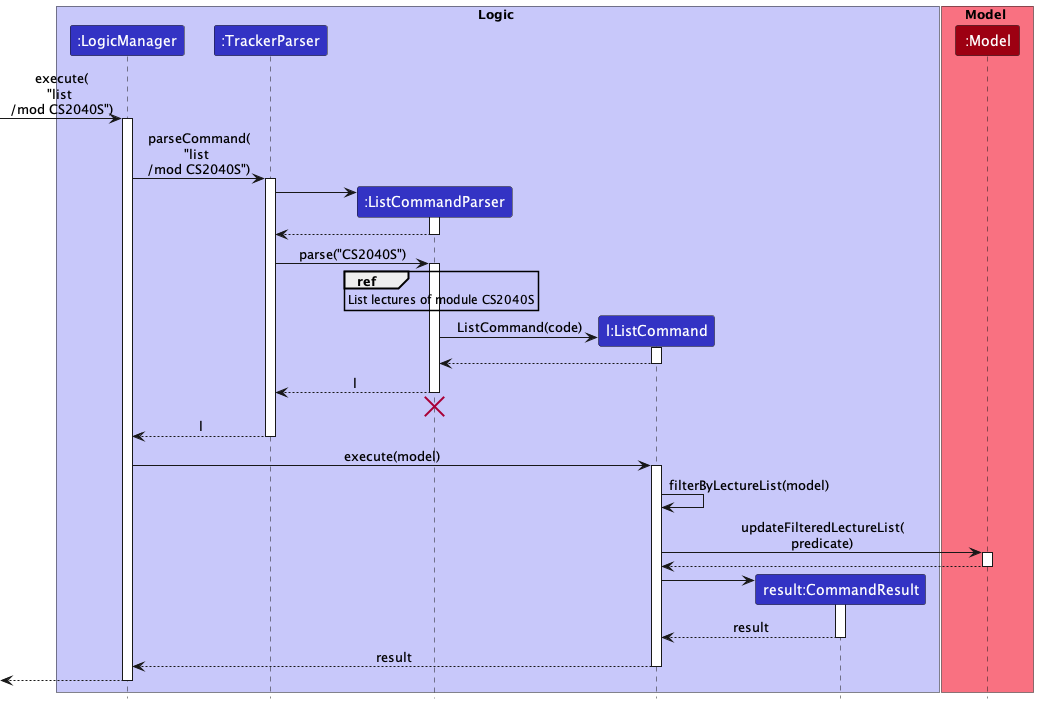

The diagram above was rendered by PlantUML. Its source (embedded in the PNG):
@startuml
!include style.puml

box Logic LOGIC_COLOR_T1
participant ":LogicManager" as LogicManager LOGIC_COLOR
participant ":TrackerParser" as TrackerParser LOGIC_COLOR
participant ":ListCommandParser" as ListCommandParser LOGIC_COLOR
participant "l:ListCommand" as ListCommand LOGIC_COLOR
participant "result:CommandResult" as CommandResult LOGIC_COLOR
end box

box Model MODEL_COLOR_T1
participant ":Model" as Model MODEL_COLOR
end box

[-> LogicManager : execute(\n"list \n/mod CS2040S")
activate LogicManager

LogicManager -> TrackerParser : parseCommand(\n"list \n/mod CS2040S")
activate TrackerParser

create ListCommandParser
TrackerParser -> ListCommandParser
activate ListCommandParser

ListCommandParser --> TrackerParser
deactivate ListCommandParser

TrackerParser -> ListCommandParser : parse("CS2040S")
activate ListCommandParser

ref over ListCommandParser
    List lectures of module CS2040S
end ref

create ListCommand
ListCommandParser -> ListCommand : ListCommand(code)
activate ListCommand

ListCommand --> ListCommandParser
deactivate ListCommand

ListCommandParser --> TrackerParser : l
deactivate ListCommandParser

ListCommandParser -[hidden]-> TrackerParser
destroy ListCommandParser

TrackerParser --> LogicManager : l
deactivate TrackerParser

LogicManager -> ListCommand : execute(model)
activate ListCommand

ListCommand -> ListCommand : filterByLectureList(model)

ListCommand -> Model : updateFilteredLectureList(\npredicate)
activate Model

Model --> ListCommand
deactivate Model

create CommandResult
ListCommand -> CommandResult
activate CommandResult

CommandResult --> ListCommand : result
deactivate CommandResult

ListCommand --> LogicManager : result
deactivate ListCommand

[<--LogicManager
deactivate LogicManager
@enduml